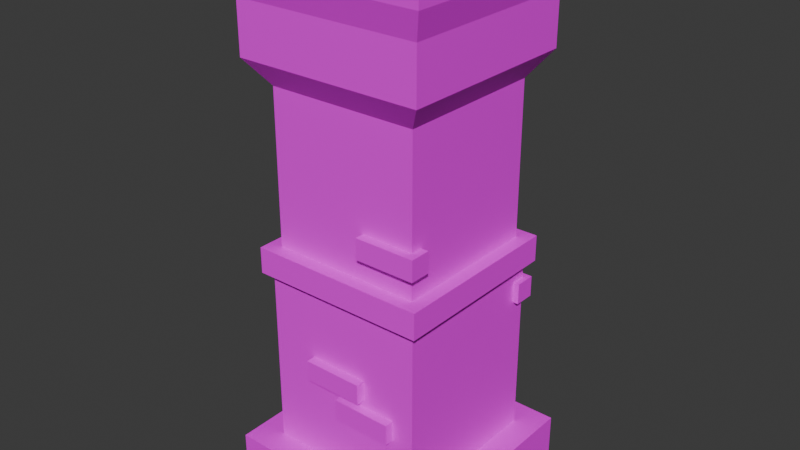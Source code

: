 # Source: tower.blend  (saved by Blender 4.3.34; exported with 4.5.12 LTS)
import bpy
from mathutils import Matrix  # noqa: F401  (used for matrix-valued properties, if any)

bpy.ops.wm.read_factory_settings(use_empty=True)
scene = bpy.context.scene
scene.name = 'Scene'

# ---- collections
col_collection = bpy.data.collections.new('Collection'); scene.collection.children.link(col_collection)

# ---- images (referenced by path relative to the original .blend; pixels are not part of the script)
import os
ASSET_DIR = os.environ.get("B2B_ASSET_DIR", "")  # directory of the original .blend (textures are referenced by path, not embedded)
HERE = os.path.dirname(os.path.abspath(__file__))  # packed textures are extracted next to this script under _unpacked/

def load_image(name, relpath, width, height, colorspace="sRGB"):
    """Load a texture the original file referenced (path relative to the .blend, or extracted next to this script)."""
    p = next((c for c in (os.path.join(HERE, relpath), os.path.join(ASSET_DIR, relpath)) if relpath and os.path.exists(c)), "")
    if p:
        img = bpy.data.images.load(p, check_existing=True)
        img.name = name
    else:  # same state as the original file: an image datablock whose file is absent (Cycles renders it pink)
        img = bpy.data.images.new(name, width, height)
        img.source = "FILE"
        img.filepath = "//" + (relpath or name)
    img.colorspace_settings.name = colorspace
    return img
img_color_palette_png = load_image('color-palette.png', 'color-palette.png', 1024, 1024, 'sRGB')

# ---- materials (node trees are filled in below, after node groups)
mat_material = bpy.data.materials.new('Material')
mat_material.alpha_threshold = 0.0
mat_material.roughness = 0.5
mat_material.line_color = (0.0, 0.0, 0.0, 1.0)

# ---- material node trees
mat_material.use_nodes = True; mat_material.node_tree.nodes.clear()
_N = mat_material.node_tree.nodes; _L = mat_material.node_tree.links
n0 = _N.new('ShaderNodeOutputMaterial'); n0.name = 'Material Output'; n0.location = (300, 300)
n1 = _N.new('ShaderNodeBsdfPrincipled'); n1.name = 'Principled BSDF'; n1.location = (10, 300)
n1.inputs[3].default_value = 1.45
n2 = _N.new('ShaderNodeTexImage'); n2.name = 'Image Texture'; n2.location = (-280, 260)
n2.image = img_color_palette_png
_L.new(n1.outputs[0], n0.inputs[0])
_L.new(n2.outputs[0], n1.inputs[0])
n0.is_active_output = True

# ---- world
world_world = bpy.data.worlds.new('World'); scene.world = world_world
world_world.use_nodes = True; world_world.node_tree.nodes.clear()
_N = world_world.node_tree.nodes; _L = world_world.node_tree.links
n0 = _N.new('ShaderNodeOutputWorld'); n0.name = 'World Output'; n0.location = (300, 300)
n1 = _N.new('ShaderNodeBackground'); n1.name = 'Background'; n1.location = (10, 300)
n1.inputs[0].default_value = (0.05088, 0.05088, 0.05088, 1.0)
_L.new(n1.outputs[0], n0.inputs[0])
n0.is_active_output = True
world_world.color = (0.05088, 0.05088, 0.05088)
world_world.sun_shadow_jitter_overblur = 0.0

# ---- meshes
me_plane_011 = bpy.data.meshes.new('Plane.011')
me_plane_011.from_pydata([(-1.0, -1.0, 0.0), (1.0, -1.0, 0.0), (-1.0, 1.0, 0.0), (1.0, 1.0, 0.0), (-1.0, 1.0, 0.4028), (-1.0, -1.0, 0.4028), (1.0, -1.0, 0.4028), (1.0, 1.0, 0.4028), (-0.754, 0.754, 0.4028), (-0.754, -0.754, 0.4028), (0.754, -0.754, 0.4028), (0.754, 0.754, 0.4028), (-0.754, 0.754, 2.091), (-0.754, -0.754, 2.091), (0.754, -0.754, 2.091), (0.754, 0.754, 2.091), (-0.826, 0.826, 2.091), (-0.826, -0.826, 2.091), (0.826, -0.826, 2.091), (0.826, 0.826, 2.091), (-0.826, 0.826, 2.333), (-0.826, -0.826, 2.333), (0.826, -0.826, 2.333), (0.826, 0.826, 2.333), (-0.7009, 0.7009, 2.333), (-0.7009, -0.7009, 2.333), (0.7009, -0.7009, 2.333), (0.7009, 0.7009, 2.333), (-0.7009, 0.7009, 3.751), (-0.7009, -0.7009, 3.751), (0.7009, -0.7009, 3.751), (0.7009, 0.7009, 3.751), (-0.87, 0.87, 3.988), (-0.87, -0.87, 3.988), (0.87, -0.87, 3.988), (0.87, 0.87, 3.988), (-0.87, 0.87, 4.463), (-0.87, -0.87, 4.463), (0.87, -0.87, 4.463), (0.87, 0.87, 4.463), (-0.5631, 0.5631, 4.336), (-0.5631, -0.5631, 4.336), (0.5631, -0.5631, 4.336), (0.5631, 0.5631, 4.336), (-0.9326, 0.9326, 4.701), (-0.9326, -0.9326, 4.701), (0.9326, -0.9326, 4.701), (0.9326, 0.9326, 4.701), (-0.6575, 0.6575, 4.701), (-0.6575, -0.6575, 4.701), (0.6575, -0.6575, 4.701), (0.6575, 0.6575, 4.701), (0.0, 0.9326, 4.701), (0.0, 0.6575, 4.701), (0.9326, 0.0, 4.701), (0.6575, 0.0, 4.701), (0.0, -0.9326, 4.701), (0.0, -0.6575, 4.701), (-0.9326, 0.0, 4.701), (-0.6575, 0.0, 4.701), (-0.9326, 0.4663, 4.701), (-0.6575, 0.3288, 4.701), (-0.9326, -0.4663, 4.701), (-0.6575, -0.3288, 4.701), (-0.4663, -0.9326, 4.701), (-0.3288, -0.6575, 4.701), (0.4663, -0.9326, 4.701), (0.3288, -0.6575, 4.701), (0.9326, -0.4663, 4.701), (0.6575, -0.3288, 4.701), (0.9326, 0.4663, 4.701), (0.6575, 0.3288, 4.701), (0.4663, 0.9326, 4.701), (0.3288, 0.6575, 4.701), (-0.4663, 0.9326, 4.701), (-0.3288, 0.6575, 4.701), (-0.9326, -0.4663, 4.977), (-0.9326, -0.9326, 4.977), (0.4663, -0.9326, 4.977), (0.9326, -0.9326, 4.977), (0.9326, 0.4663, 4.977), (0.9326, 0.9326, 4.977), (-0.4663, 0.9326, 4.977), (-0.9326, 0.9326, 4.977), (-0.6575, -0.3288, 4.977), (-0.6575, -0.6575, 4.977), (0.3288, -0.6575, 4.977), (0.6575, -0.6575, 4.977), (0.6575, 0.3288, 4.977), (0.6575, 0.6575, 4.977), (-0.3288, 0.6575, 4.977), (-0.6575, 0.6575, 4.977), (-0.9326, 0.4663, 4.977), (-0.6575, 0.3288, 4.977), (-0.4663, -0.9326, 4.977), (-0.3288, -0.6575, 4.977), (0.9326, -0.4663, 4.977), (0.6575, -0.3288, 4.977), (0.4663, 0.9326, 4.977), (0.3288, 0.6575, 4.977)], [], [(0, 2, 3, 1), (6, 7, 11, 10), (3, 2, 4, 7), (0, 1, 6, 5), (1, 3, 7, 6), (2, 0, 5, 4), (10, 11, 15, 14), (4, 5, 9, 8), (7, 4, 8, 11), (5, 6, 10, 9), (15, 12, 16, 19), (8, 9, 13, 12), (11, 8, 12, 15), (9, 10, 14, 13), (18, 19, 23, 22), (13, 14, 18, 17), (14, 15, 19, 18), (12, 13, 17, 16), (20, 21, 25, 24), (16, 17, 21, 20), (19, 16, 20, 23), (17, 18, 22, 21), (27, 24, 28, 31), (23, 20, 24, 27), (21, 22, 26, 25), (22, 23, 27, 26), (30, 31, 35, 34), (25, 26, 30, 29), (26, 27, 31, 30), (24, 25, 29, 28), (35, 32, 36, 39), (28, 29, 33, 32), (31, 28, 32, 35), (29, 30, 34, 33), (38, 39, 47, 70, 54, 68, 46), (33, 34, 38, 37), (34, 35, 39, 38), (32, 33, 37, 36), (41, 42, 43, 40), (41, 40, 48, 61, 59, 63, 49), (43, 42, 50, 69, 55, 71, 51), (37, 38, 46, 66, 56, 64, 45), (63, 62, 76, 84), (74, 44, 83, 82), (46, 68, 96, 79), (73, 51, 89, 99), (40, 43, 51, 73, 53, 75, 48), (36, 37, 45, 62, 58, 60, 44), (42, 41, 49, 65, 57, 67, 50), (39, 36, 44, 74, 52, 72, 47), (72, 52, 53, 73), (68, 54, 55, 69), (64, 56, 57, 65), (60, 58, 59, 61), (70, 47, 81, 80), (58, 62, 63, 59), (67, 66, 78, 86), (56, 66, 67, 57), (47, 72, 98, 81), (54, 70, 71, 55), (66, 46, 79, 78), (52, 74, 75, 53), (78, 79, 87, 86), (80, 81, 89, 88), (76, 77, 85, 84), (82, 83, 91, 90), (83, 92, 93, 91), (77, 94, 95, 85), (79, 96, 97, 87), (81, 98, 99, 89), (72, 73, 99, 98), (69, 50, 87, 97), (49, 63, 84, 85), (45, 64, 94, 77), (68, 69, 97, 96), (50, 67, 86, 87), (65, 49, 85, 95), (44, 60, 92, 83), (51, 71, 88, 89), (64, 65, 95, 94), (75, 74, 82, 90), (61, 48, 91, 93), (48, 75, 90, 91), (62, 45, 77, 76), (60, 61, 93, 92), (71, 70, 80, 88)])
_uv = me_plane_011.uv_layers.new(name='UVMap')
_uv.uv.foreach_set('vector', [0.9374, 0.3981, 0.9468, 0.3981, 0.9468, 0.4074, 0.9374, 0.4074, 0.9355, 0.2685, 0.9448, 0.2685, 0.9437, 0.2697, 0.9366, 0.2697, 0.9347, 0.2933, 0.9347, 0.3026, 0.9328, 0.3026, 0.9328, 0.2933, 0.9537, 0.2809, 0.9537, 0.2902, 0.9519, 0.2902, 0.9519, 0.2809, 0.9519, 0.2779, 0.9519, 0.2685, 0.9538, 0.2685, 0.9538, 0.2779, 0.9532, 0.2996, 0.9532, 0.2902, 0.9551, 0.2902, 0.9551, 0.2996, 0.9538, 0.3552, 0.9468, 0.3552, 0.9468, 0.3473, 0.9538, 0.3473, 0.9448, 0.2779, 0.9355, 0.2779, 0.9366, 0.2767, 0.9437, 0.2767, 0.9448, 0.2685, 0.9448, 0.2779, 0.9437, 0.2767, 0.9437, 0.2697, 0.9355, 0.2779, 0.9355, 0.2685, 0.9366, 0.2697, 0.9366, 0.2767, 0.9487, 0.2937, 0.9487, 0.2867, 0.949, 0.2863, 0.949, 0.2941, 0.9538, 0.3428, 0.9468, 0.3428, 0.9468, 0.3349, 0.9538, 0.3349, 0.9522, 0.4153, 0.9451, 0.4153, 0.9451, 0.4074, 0.9522, 0.4074, 0.9348, 0.4183, 0.9277, 0.4183, 0.9277, 0.4104, 0.9348, 0.4104, 0.9466, 0.3018, 0.9466, 0.2941, 0.9477, 0.2941, 0.9477, 0.3018, 0.9417, 0.2867, 0.9417, 0.2937, 0.9413, 0.2941, 0.9413, 0.2863, 0.9417, 0.2937, 0.9487, 0.2937, 0.949, 0.2941, 0.9413, 0.2941, 0.9487, 0.2867, 0.9417, 0.2867, 0.9413, 0.2863, 0.949, 0.2863, 0.9316, 0.2971, 0.9239, 0.2971, 0.9245, 0.2965, 0.931, 0.2965, 0.9477, 0.3018, 0.9477, 0.2941, 0.9488, 0.2941, 0.9488, 0.3018, 0.9607, 0.277, 0.9607, 0.2847, 0.9596, 0.2847, 0.9596, 0.277, 0.9607, 0.2646, 0.9607, 0.2723, 0.9596, 0.2723, 0.9596, 0.2646, 0.9276, 0.3473, 0.9211, 0.3473, 0.9211, 0.3407, 0.9276, 0.3407, 0.9316, 0.2894, 0.9316, 0.2971, 0.931, 0.2965, 0.931, 0.2899, 0.9239, 0.2971, 0.9239, 0.2894, 0.9245, 0.2899, 0.9245, 0.2965, 0.9239, 0.2894, 0.9316, 0.2894, 0.931, 0.2899, 0.9245, 0.2899, 0.9354, 0.3491, 0.9288, 0.3491, 0.9281, 0.348, 0.9362, 0.348, 0.9363, 0.3473, 0.9298, 0.3473, 0.9298, 0.3407, 0.9363, 0.3407, 0.9276, 0.4104, 0.921, 0.4104, 0.921, 0.4038, 0.9276, 0.4038, 0.9363, 0.4104, 0.9297, 0.4104, 0.9297, 0.4038, 0.9363, 0.4038, 0.9284, 0.3903, 0.9203, 0.3903, 0.9203, 0.3881, 0.9284, 0.3881, 0.9441, 0.3491, 0.9375, 0.3491, 0.9368, 0.348, 0.9449, 0.348, 0.9354, 0.3368, 0.9289, 0.3368, 0.9281, 0.3357, 0.9362, 0.3357, 0.9442, 0.3368, 0.9376, 0.3368, 0.9368, 0.3357, 0.9449, 0.3357, 0.9518, 0.3419, 0.9437, 0.3419, 0.9434, 0.3408, 0.9456, 0.3408, 0.9478, 0.3408, 0.95, 0.3408, 0.9521, 0.3408, 0.9371, 0.3903, 0.929, 0.3903, 0.929, 0.3881, 0.9371, 0.3881, 0.9284, 0.4027, 0.9203, 0.4027, 0.9203, 0.4005, 0.9284, 0.4005, 0.9371, 0.4027, 0.929, 0.4027, 0.929, 0.4005, 0.9371, 0.4005, 0.6054, 0.2173, 0.6054, 0.212, 0.6106, 0.212, 0.6106, 0.2173, 0.9412, 0.3468, 0.9412, 0.3416, 0.9429, 0.3411, 0.9429, 0.3426, 0.9429, 0.3442, 0.9429, 0.3457, 0.9429, 0.3473, 0.9442, 0.3468, 0.9442, 0.3416, 0.9459, 0.3411, 0.9459, 0.3426, 0.9459, 0.3442, 0.9459, 0.3457, 0.9459, 0.3473, 0.9606, 0.3295, 0.9524, 0.3295, 0.9521, 0.3284, 0.9543, 0.3284, 0.9565, 0.3284, 0.9587, 0.3284, 0.9609, 0.3284, 0.9493, 0.4073, 0.9481, 0.4073, 0.9481, 0.406, 0.9493, 0.406, 0.9222, 0.387, 0.92, 0.387, 0.92, 0.3857, 0.9222, 0.3857, 0.9521, 0.3408, 0.95, 0.3408, 0.95, 0.3395, 0.9521, 0.3395, 0.9535, 0.412, 0.9535, 0.4136, 0.9522, 0.4136, 0.9522, 0.412, 0.9513, 0.3337, 0.9513, 0.3389, 0.9496, 0.3394, 0.9496, 0.3378, 0.9496, 0.3363, 0.9496, 0.3348, 0.9496, 0.3332, 0.9605, 0.3419, 0.9524, 0.3419, 0.9521, 0.3408, 0.9543, 0.3408, 0.9565, 0.3408, 0.9587, 0.3408, 0.9608, 0.3408, 0.9513, 0.3398, 0.9513, 0.3451, 0.9496, 0.3455, 0.9496, 0.344, 0.9496, 0.3424, 0.9496, 0.3409, 0.9496, 0.3394, 0.9518, 0.3295, 0.9437, 0.3295, 0.9434, 0.3284, 0.9456, 0.3284, 0.9478, 0.3284, 0.95, 0.3284, 0.9521, 0.3284, 0.9538, 0.3937, 0.9538, 0.3959, 0.9525, 0.3959, 0.9525, 0.3944, 0.9512, 0.3937, 0.9512, 0.3959, 0.9499, 0.3959, 0.9499, 0.3944, 0.9512, 0.3981, 0.9512, 0.3959, 0.9525, 0.3959, 0.9525, 0.3974, 0.9552, 0.4211, 0.9552, 0.419, 0.9565, 0.419, 0.9565, 0.4205, 0.9456, 0.3408, 0.9434, 0.3408, 0.9434, 0.3395, 0.9456, 0.3395, 0.9552, 0.419, 0.9552, 0.4168, 0.9565, 0.4174, 0.9565, 0.419, 0.9481, 0.406, 0.9481, 0.4073, 0.9468, 0.4073, 0.9468, 0.406, 0.9512, 0.3959, 0.9512, 0.3937, 0.9525, 0.3944, 0.9525, 0.3959, 0.9521, 0.3284, 0.95, 0.3284, 0.95, 0.3271, 0.9521, 0.3271, 0.9512, 0.3959, 0.9512, 0.3981, 0.9499, 0.3974, 0.9499, 0.3959, 0.9543, 0.3284, 0.9521, 0.3284, 0.9521, 0.3271, 0.9543, 0.3271, 0.9538, 0.3959, 0.9538, 0.3981, 0.9525, 0.3974, 0.9525, 0.3959, 0.9374, 0.3972, 0.9374, 0.3951, 0.9387, 0.3964, 0.9387, 0.3979, 0.9431, 0.3957, 0.9431, 0.3979, 0.9418, 0.3966, 0.9418, 0.3951, 0.9452, 0.3979, 0.9431, 0.3979, 0.9444, 0.3966, 0.9459, 0.3966, 0.9459, 0.3972, 0.9459, 0.3951, 0.9472, 0.3964, 0.9472, 0.3979, 0.9459, 0.3951, 0.9481, 0.3951, 0.9487, 0.3964, 0.9472, 0.3964, 0.9431, 0.3979, 0.9431, 0.3957, 0.9444, 0.3951, 0.9444, 0.3966, 0.9374, 0.3951, 0.9396, 0.3951, 0.9402, 0.3964, 0.9387, 0.3964, 0.9431, 0.3979, 0.9409, 0.3979, 0.9402, 0.3966, 0.9418, 0.3966, 0.9532, 0.4073, 0.9519, 0.4073, 0.9519, 0.406, 0.9532, 0.406, 0.9498, 0.4169, 0.9498, 0.4153, 0.9511, 0.4153, 0.9511, 0.4169, 0.9468, 0.4215, 0.9468, 0.4199, 0.9481, 0.4199, 0.9481, 0.4215, 0.9609, 0.3284, 0.9587, 0.3284, 0.9587, 0.3271, 0.9609, 0.3271, 0.9494, 0.3949, 0.9481, 0.3949, 0.9481, 0.3936, 0.9494, 0.3936, 0.9535, 0.4136, 0.9535, 0.4151, 0.9522, 0.4151, 0.9522, 0.4136, 0.9535, 0.4182, 0.9535, 0.4197, 0.9522, 0.4197, 0.9522, 0.4182, 0.9608, 0.3408, 0.9587, 0.3408, 0.9587, 0.3395, 0.9608, 0.3395, 0.9498, 0.4215, 0.9498, 0.4199, 0.9511, 0.4199, 0.9511, 0.4215, 0.9212, 0.4195, 0.92, 0.4195, 0.92, 0.4182, 0.9212, 0.4182, 0.9481, 0.3936, 0.9481, 0.3949, 0.9468, 0.3949, 0.9468, 0.3936, 0.9468, 0.4169, 0.9468, 0.4153, 0.9481, 0.4153, 0.9481, 0.4169, 0.9535, 0.4074, 0.9535, 0.409, 0.9522, 0.409, 0.9522, 0.4074, 0.9543, 0.3408, 0.9521, 0.3408, 0.9521, 0.3395, 0.9543, 0.3395, 0.9506, 0.4073, 0.9493, 0.4073, 0.9493, 0.406, 0.9506, 0.406, 0.9519, 0.4073, 0.9506, 0.4073, 0.9506, 0.406, 0.9519, 0.406])
me_plane_011.materials.append(mat_material)
me_plane_011.update()
me_cube_025 = bpy.data.meshes.new('Cube.025')
me_cube_025.from_pydata([(-1.0, -1.0, -1.0), (-1.0, -1.0, 1.0), (-1.0, 1.0, -1.0), (-1.0, 1.0, 1.0), (1.0, -1.0, -1.0), (1.0, -1.0, 1.0), (1.0, 1.0, -1.0), (1.0, 1.0, 1.0)], [], [(0, 1, 3, 2), (2, 3, 7, 6), (6, 7, 5, 4), (4, 5, 1, 0), (2, 6, 4, 0), (7, 3, 1, 5)])
_uv = me_cube_025.uv_layers.new(name='UVMap')
_uv.uv.foreach_set('vector', [0.9281, 0.5112, 0.9391, 0.5112, 0.9391, 0.5222, 0.9281, 0.5222, 0.9281, 0.5222, 0.9391, 0.5222, 0.9391, 0.5332, 0.9281, 0.5332, 0.9281, 0.5332, 0.9391, 0.5332, 0.9391, 0.5442, 0.9281, 0.5442, 0.9281, 0.5442, 0.9391, 0.5442, 0.9391, 0.5552, 0.9281, 0.5552, 0.9171, 0.5332, 0.9281, 0.5332, 0.9281, 0.5442, 0.9171, 0.5442, 0.9391, 0.5332, 0.9501, 0.5332, 0.9501, 0.5442, 0.9391, 0.5442])
me_cube_025.materials.append(mat_material)
me_cube_025.update()
me_cube_026 = bpy.data.meshes.new('Cube.026')
me_cube_026.from_pydata([(-1.0, -1.0, -1.0), (-1.0, -1.0, 1.0), (-1.0, 1.0, -1.0), (-1.0, 1.0, 1.0), (1.0, -1.0, -1.0), (1.0, -1.0, 1.0), (1.0, 1.0, -1.0), (1.0, 1.0, 1.0)], [], [(0, 1, 3, 2), (2, 3, 7, 6), (6, 7, 5, 4), (4, 5, 1, 0), (2, 6, 4, 0), (7, 3, 1, 5)])
_uv = me_cube_026.uv_layers.new(name='UVMap')
_uv.uv.foreach_set('vector', [0.9251, 0.5168, 0.9343, 0.5168, 0.9343, 0.526, 0.9251, 0.526, 0.9251, 0.526, 0.9343, 0.526, 0.9343, 0.5352, 0.9251, 0.5352, 0.9251, 0.5352, 0.9343, 0.5352, 0.9343, 0.5443, 0.9251, 0.5443, 0.9251, 0.5443, 0.9343, 0.5443, 0.9343, 0.5535, 0.9251, 0.5535, 0.916, 0.5352, 0.9251, 0.5352, 0.9251, 0.5443, 0.916, 0.5443, 0.9343, 0.5352, 0.9434, 0.5352, 0.9434, 0.5443, 0.9343, 0.5443])
me_cube_026.materials.append(mat_material)
me_cube_026.update()
me_cube_027 = bpy.data.meshes.new('Cube.027')
me_cube_027.from_pydata([(-1.0, -1.0, -1.0), (-1.0, -1.0, 1.0), (-1.0, 1.0, -1.0), (-1.0, 1.0, 1.0), (1.0, -1.0, -1.0), (1.0, -1.0, 1.0), (1.0, 1.0, -1.0), (1.0, 1.0, 1.0)], [], [(0, 1, 3, 2), (2, 3, 7, 6), (6, 7, 5, 4), (4, 5, 1, 0), (2, 6, 4, 0), (7, 3, 1, 5)])
_uv = me_cube_027.uv_layers.new(name='UVMap')
_uv.uv.foreach_set('vector', [0.9364, 0.5131, 0.9464, 0.5131, 0.9464, 0.5232, 0.9364, 0.5232, 0.9364, 0.5232, 0.9464, 0.5232, 0.9464, 0.5332, 0.9364, 0.5332, 0.9364, 0.5332, 0.9464, 0.5332, 0.9464, 0.5432, 0.9364, 0.5432, 0.9364, 0.5432, 0.9464, 0.5432, 0.9464, 0.5533, 0.9364, 0.5533, 0.9263, 0.5332, 0.9364, 0.5332, 0.9364, 0.5432, 0.9263, 0.5432, 0.9464, 0.5332, 0.9565, 0.5332, 0.9565, 0.5432, 0.9464, 0.5432])
me_cube_027.materials.append(mat_material)
me_cube_027.update()
me_cube_028 = bpy.data.meshes.new('Cube.028')
me_cube_028.from_pydata([(-1.0, -1.0, -1.0), (-1.0, -1.0, 1.0), (-1.0, 1.0, -1.0), (-1.0, 1.0, 1.0), (1.0, -1.0, -1.0), (1.0, -1.0, 1.0), (1.0, 1.0, -1.0), (1.0, 1.0, 1.0)], [], [(0, 1, 3, 2), (2, 3, 7, 6), (6, 7, 5, 4), (4, 5, 1, 0), (2, 6, 4, 0), (7, 3, 1, 5)])
_uv = me_cube_028.uv_layers.new(name='UVMap')
_uv.uv.foreach_set('vector', [0.9248, 0.5116, 0.9346, 0.5116, 0.9346, 0.5214, 0.9248, 0.5214, 0.9248, 0.5214, 0.9346, 0.5214, 0.9346, 0.5312, 0.9248, 0.5312, 0.9248, 0.5312, 0.9346, 0.5312, 0.9346, 0.5411, 0.9248, 0.5411, 0.9248, 0.5411, 0.9346, 0.5411, 0.9346, 0.5509, 0.9248, 0.5509, 0.915, 0.5312, 0.9248, 0.5312, 0.9248, 0.5411, 0.915, 0.5411, 0.9346, 0.5312, 0.9444, 0.5312, 0.9444, 0.5411, 0.9346, 0.5411])
me_cube_028.materials.append(mat_material)
me_cube_028.update()
me_cube_029 = bpy.data.meshes.new('Cube.029')
me_cube_029.from_pydata([(-1.0, -1.0, -1.0), (-1.0, -1.0, 1.0), (-1.0, 1.0, -1.0), (-1.0, 1.0, 1.0), (1.0, -1.0, -1.0), (1.0, -1.0, 1.0), (1.0, 1.0, -1.0), (1.0, 1.0, 1.0)], [], [(0, 1, 3, 2), (2, 3, 7, 6), (6, 7, 5, 4), (4, 5, 1, 0), (2, 6, 4, 0), (7, 3, 1, 5)])
_uv = me_cube_029.uv_layers.new(name='UVMap')
_uv.uv.foreach_set('vector', [0.9376, 0.5159, 0.9452, 0.5159, 0.9452, 0.5236, 0.9376, 0.5236, 0.9376, 0.5236, 0.9452, 0.5236, 0.9452, 0.5312, 0.9376, 0.5312, 0.9376, 0.5312, 0.9452, 0.5312, 0.9452, 0.5389, 0.9376, 0.5389, 0.9376, 0.5389, 0.9452, 0.5389, 0.9452, 0.5466, 0.9376, 0.5466, 0.9299, 0.5312, 0.9376, 0.5312, 0.9376, 0.5389, 0.9299, 0.5389, 0.9452, 0.5312, 0.9529, 0.5312, 0.9529, 0.5389, 0.9452, 0.5389])
me_cube_029.materials.append(mat_material)
me_cube_029.update()
me_cube_030 = bpy.data.meshes.new('Cube.030')
me_cube_030.from_pydata([(-1.0, -1.0, -1.0), (-1.0, -1.0, 1.0), (-1.0, 1.0, -1.0), (-1.0, 1.0, 1.0), (1.0, -1.0, -1.0), (1.0, -1.0, 1.0), (1.0, 1.0, -1.0), (1.0, 1.0, 1.0)], [], [(0, 1, 3, 2), (2, 3, 7, 6), (6, 7, 5, 4), (4, 5, 1, 0), (2, 6, 4, 0), (7, 3, 1, 5)])
_uv = me_cube_030.uv_layers.new(name='UVMap')
_uv.uv.foreach_set('vector', [0.936, 0.5095, 0.9468, 0.5095, 0.9468, 0.5204, 0.936, 0.5204, 0.936, 0.5204, 0.9468, 0.5204, 0.9468, 0.5312, 0.936, 0.5312, 0.936, 0.5312, 0.9468, 0.5312, 0.9468, 0.5421, 0.936, 0.5421, 0.936, 0.5421, 0.9468, 0.5421, 0.9468, 0.553, 0.936, 0.553, 0.9251, 0.5312, 0.936, 0.5312, 0.936, 0.5421, 0.9251, 0.5421, 0.9468, 0.5312, 0.9577, 0.5312, 0.9577, 0.5421, 0.9468, 0.5421])
me_cube_030.materials.append(mat_material)
me_cube_030.update()
me_cube_031 = bpy.data.meshes.new('Cube.031')
me_cube_031.from_pydata([(-1.0, -1.0, -1.0), (-1.0, -1.0, 1.0), (-1.0, 1.0, -1.0), (-1.0, 1.0, 1.0), (1.0, -1.0, -1.0), (1.0, -1.0, 1.0), (1.0, 1.0, -1.0), (1.0, 1.0, 1.0)], [], [(0, 1, 3, 2), (2, 3, 7, 6), (6, 7, 5, 4), (4, 5, 1, 0), (2, 6, 4, 0), (7, 3, 1, 5)])
_uv = me_cube_031.uv_layers.new(name='UVMap')
_uv.uv.foreach_set('vector', [0.9201, 0.5086, 0.9314, 0.5086, 0.9314, 0.5199, 0.9201, 0.5199, 0.9201, 0.5199, 0.9314, 0.5199, 0.9314, 0.5312, 0.9201, 0.5312, 0.9201, 0.5312, 0.9314, 0.5312, 0.9314, 0.5426, 0.9201, 0.5426, 0.9201, 0.5426, 0.9314, 0.5426, 0.9314, 0.5539, 0.9201, 0.5539, 0.9088, 0.5312, 0.9201, 0.5312, 0.9201, 0.5426, 0.9088, 0.5426, 0.9314, 0.5312, 0.9427, 0.5312, 0.9427, 0.5426, 0.9314, 0.5426])
me_cube_031.materials.append(mat_material)
me_cube_031.update()
me_cube_032 = bpy.data.meshes.new('Cube.032')
me_cube_032.from_pydata([(-1.0, -1.0, -1.0), (-1.0, -1.0, 1.0), (-1.0, 1.0, -1.0), (-1.0, 1.0, 1.0), (1.0, -1.0, -1.0), (1.0, -1.0, 1.0), (1.0, 1.0, -1.0), (1.0, 1.0, 1.0)], [], [(0, 1, 3, 2), (2, 3, 7, 6), (6, 7, 5, 4), (4, 5, 1, 0), (2, 6, 4, 0), (7, 3, 1, 5)])
_uv = me_cube_032.uv_layers.new(name='UVMap')
_uv.uv.foreach_set('vector', [0.9202, 0.5088, 0.9314, 0.5088, 0.9314, 0.52, 0.9202, 0.52, 0.9202, 0.52, 0.9314, 0.52, 0.9314, 0.5312, 0.9202, 0.5312, 0.9202, 0.5312, 0.9314, 0.5312, 0.9314, 0.5425, 0.9202, 0.5425, 0.9202, 0.5425, 0.9314, 0.5425, 0.9314, 0.5537, 0.9202, 0.5537, 0.9089, 0.5312, 0.9202, 0.5312, 0.9202, 0.5425, 0.9089, 0.5425, 0.9314, 0.5312, 0.9426, 0.5312, 0.9426, 0.5425, 0.9314, 0.5425])
me_cube_032.materials.append(mat_material)
me_cube_032.update()

# ---- objects
ob_main = bpy.data.objects.new('main', me_plane_011)
ob_brick2_nocol = bpy.data.objects.new('brick2_nocol', me_cube_025)
ob_brick3_nocol = bpy.data.objects.new('brick3_nocol', me_cube_026)
ob_brick4_nocol = bpy.data.objects.new('brick4_nocol', me_cube_027)
ob_brick5_nocol = bpy.data.objects.new('brick5_nocol', me_cube_028)
ob_brick6_nocol = bpy.data.objects.new('brick6_nocol', me_cube_029)
ob_brick7_nocol = bpy.data.objects.new('brick7_nocol', me_cube_030)
ob_brick8_nocol = bpy.data.objects.new('brick8_nocol', me_cube_031)
ob_brick1_nocol = bpy.data.objects.new('brick1_nocol', me_cube_032)

# ---- transforms, parenting, visibility, modifiers, constraints
ob_main.location = (0.0, 0.0, 0.0)
ob_main.scale = (1.716, 1.716, 1.716)
ob_brick2_nocol.location = (0.4593, -1.27, 1.826)
ob_brick2_nocol.scale = (0.4818, 0.1657, 0.1657)
ob_brick3_nocol.location = (-0.07074, -1.27, 2.27)
ob_brick3_nocol.scale = (0.4818, 0.1657, 0.1657)
ob_brick4_nocol.location = (-1.224, -0.04071, 2.816)
ob_brick4_nocol.rotation_euler = (0.0, -0.0, 1.571)
ob_brick4_nocol.scale = (0.4818, 0.1657, 0.1657)
ob_brick5_nocol.location = (-1.224, 0.4893, 2.372)
ob_brick5_nocol.rotation_euler = (0.0, -0.0, 1.571)
ob_brick5_nocol.scale = (0.4818, 0.1657, 0.1657)
ob_brick6_nocol.location = (0.8338, -1.171, 4.553)
ob_brick6_nocol.scale = (0.4818, 0.1657, 0.1657)
ob_brick7_nocol.location = (0.9091, 1.225, 3.156)
ob_brick7_nocol.rotation_euler = (0.0, -0.0, 3.142)
ob_brick7_nocol.scale = (0.4818, 0.1657, 0.1657)
ob_brick8_nocol.location = (0.3791, 1.225, 2.712)
ob_brick8_nocol.rotation_euler = (0.0, -0.0, 3.142)
ob_brick8_nocol.scale = (0.4818, 0.1657, 0.1657)
ob_brick1_nocol.location = (-0.7741, 1.092, 5.193)
ob_brick1_nocol.scale = (0.4818, 0.1657, 0.1657)

# ---- collection membership
col_collection.objects.link(ob_main)
col_collection.objects.link(ob_brick2_nocol)
col_collection.objects.link(ob_brick3_nocol)
col_collection.objects.link(ob_brick4_nocol)
col_collection.objects.link(ob_brick5_nocol)
col_collection.objects.link(ob_brick6_nocol)
col_collection.objects.link(ob_brick7_nocol)
col_collection.objects.link(ob_brick8_nocol)
col_collection.objects.link(ob_brick1_nocol)

# ---- scene / render settings (as saved in the file)
scene.frame_start = 1; scene.frame_end = 250; scene.frame_set(1)
scene.render.engine = 'BLENDER_EEVEE_NEXT'
bpy.context.view_layer.update()

# ---- added for rendering (the .blend has no active camera and no usable light): camera, sun
cam_auto = bpy.data.cameras.new('AutoCamera')
cam_auto.lens = 50.0
cam_auto.sensor_width = 36.0
cam_auto.clip_end = 1000.0
ob_auto_camera = bpy.data.objects.new('AutoCamera', cam_auto)
scene.collection.objects.link(ob_auto_camera)
ob_auto_camera.location = (9.08867, -10.9064, 11.5412)
ob_auto_camera.rotation_euler = (1.09748, -7.21219e-08, 0.694738)
scene.camera = ob_auto_camera
light_auto_sun = bpy.data.lights.new('AutoSun', 'SUN')
light_auto_sun.energy = 3.0
light_auto_sun.angle = 0.0523599
ob_auto_sun = bpy.data.objects.new('AutoSun', light_auto_sun)
scene.collection.objects.link(ob_auto_sun)
ob_auto_sun.rotation_euler = (0.872665, 0.174533, 0.523599)
bpy.context.view_layer.update()
